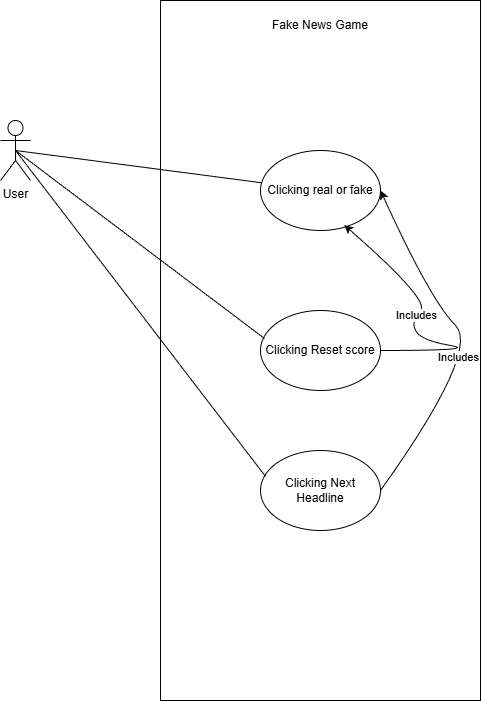

The diagram above was exported from draw.io. Its source (the exported page's mxGraphModel, read from the mxfile embedded in the PNG):
<mxGraphModel dx="2571" dy="1996" grid="1" gridSize="10" guides="1" tooltips="1" connect="1" arrows="1" fold="1" page="1" pageScale="1" pageWidth="827" pageHeight="1169" math="0" shadow="0">
  <root>
    <mxCell id="0" />
    <mxCell id="1" parent="0" />
    <mxCell id="H_DHENt8evGVXAcJ0D5G-2" value="" style="rounded=0;whiteSpace=wrap;html=1;rotation=90;" parent="1" vertex="1">
      <mxGeometry x="-70" y="-40" width="700" height="320" as="geometry" />
    </mxCell>
    <mxCell id="H_DHENt8evGVXAcJ0D5G-3" value="Clicking real or fake" style="ellipse;whiteSpace=wrap;html=1;" parent="1" vertex="1">
      <mxGeometry x="220" y="-80" width="120" height="80" as="geometry" />
    </mxCell>
    <mxCell id="H_DHENt8evGVXAcJ0D5G-5" value="Clicking Reset score" style="ellipse;whiteSpace=wrap;html=1;" parent="1" vertex="1">
      <mxGeometry x="220" y="80" width="120" height="80" as="geometry" />
    </mxCell>
    <mxCell id="H_DHENt8evGVXAcJ0D5G-6" value="Clicking Next Headline" style="ellipse;whiteSpace=wrap;html=1;" parent="1" vertex="1">
      <mxGeometry x="220" y="220" width="120" height="80" as="geometry" />
    </mxCell>
    <mxCell id="H_DHENt8evGVXAcJ0D5G-8" value="&lt;div&gt;User&lt;/div&gt;" style="shape=umlActor;verticalLabelPosition=bottom;verticalAlign=top;html=1;outlineConnect=0;" parent="1" vertex="1">
      <mxGeometry x="-40" y="-110" width="30" height="60" as="geometry" />
    </mxCell>
    <mxCell id="H_DHENt8evGVXAcJ0D5G-9" value="Fake News Game" style="text;html=1;whiteSpace=wrap;strokeColor=none;fillColor=none;align=center;verticalAlign=middle;rounded=0;" parent="1" vertex="1">
      <mxGeometry x="210" y="-220" width="140" height="30" as="geometry" />
    </mxCell>
    <mxCell id="H_DHENt8evGVXAcJ0D5G-23" value="" style="endArrow=none;html=1;rounded=0;exitX=0.5;exitY=0.5;exitDx=0;exitDy=0;exitPerimeter=0;" parent="1" source="H_DHENt8evGVXAcJ0D5G-8" target="H_DHENt8evGVXAcJ0D5G-3" edge="1">
      <mxGeometry width="50" height="50" relative="1" as="geometry">
        <mxPoint x="170" y="-54.55000000000001" as="sourcePoint" />
        <mxPoint x="220" y="-50.00454545454551" as="targetPoint" />
      </mxGeometry>
    </mxCell>
    <mxCell id="H_DHENt8evGVXAcJ0D5G-25" value="" style="endArrow=none;html=1;rounded=0;exitX=0.5;exitY=0.5;exitDx=0;exitDy=0;exitPerimeter=0;entryX=0.033;entryY=0.35;entryDx=0;entryDy=0;entryPerimeter=0;" parent="1" source="H_DHENt8evGVXAcJ0D5G-8" target="H_DHENt8evGVXAcJ0D5G-5" edge="1">
      <mxGeometry width="50" height="50" relative="1" as="geometry">
        <mxPoint y="-32" as="sourcePoint" />
        <mxPoint x="232" y="-70" as="targetPoint" />
      </mxGeometry>
    </mxCell>
    <mxCell id="H_DHENt8evGVXAcJ0D5G-26" value="" style="endArrow=none;html=1;rounded=0;exitX=0.5;exitY=0.5;exitDx=0;exitDy=0;exitPerimeter=0;entryX=0.042;entryY=0.325;entryDx=0;entryDy=0;entryPerimeter=0;" parent="1" source="H_DHENt8evGVXAcJ0D5G-8" target="H_DHENt8evGVXAcJ0D5G-6" edge="1">
      <mxGeometry width="50" height="50" relative="1" as="geometry">
        <mxPoint x="60" y="28" as="sourcePoint" />
        <mxPoint x="292" y="-10" as="targetPoint" />
      </mxGeometry>
    </mxCell>
    <mxCell id="htBPono3TXDmcDNwvxzL-6" value="" style="curved=1;endArrow=classic;html=1;rounded=0;exitX=1;exitY=0.5;exitDx=0;exitDy=0;entryX=1;entryY=0.5;entryDx=0;entryDy=0;" edge="1" parent="1" source="H_DHENt8evGVXAcJ0D5G-6" target="H_DHENt8evGVXAcJ0D5G-3">
      <mxGeometry width="50" height="50" relative="1" as="geometry">
        <mxPoint x="390" y="120" as="sourcePoint" />
        <mxPoint x="440" y="70" as="targetPoint" />
        <Array as="points">
          <mxPoint x="440" y="120" />
          <mxPoint x="390" y="70" />
        </Array>
      </mxGeometry>
    </mxCell>
    <mxCell id="htBPono3TXDmcDNwvxzL-7" value="Includes" style="edgeLabel;html=1;align=center;verticalAlign=middle;resizable=0;points=[];" vertex="1" connectable="0" parent="htBPono3TXDmcDNwvxzL-6">
      <mxGeometry x="-0.1578" y="14" relative="1" as="geometry">
        <mxPoint y="-1" as="offset" />
      </mxGeometry>
    </mxCell>
    <mxCell id="htBPono3TXDmcDNwvxzL-8" value="" style="curved=1;endArrow=classic;html=1;rounded=0;exitX=1;exitY=0.5;exitDx=0;exitDy=0;entryX=0.698;entryY=0.932;entryDx=0;entryDy=0;entryPerimeter=0;" edge="1" parent="1" source="H_DHENt8evGVXAcJ0D5G-5" target="H_DHENt8evGVXAcJ0D5G-3">
      <mxGeometry width="50" height="50" relative="1" as="geometry">
        <mxPoint x="390" y="120" as="sourcePoint" />
        <mxPoint x="440" y="70" as="targetPoint" />
        <Array as="points">
          <mxPoint x="440" y="120" />
          <mxPoint x="380" y="110" />
          <mxPoint x="370" y="90" />
          <mxPoint x="390" y="70" />
        </Array>
      </mxGeometry>
    </mxCell>
    <mxCell id="htBPono3TXDmcDNwvxzL-9" value="Includes" style="edgeLabel;html=1;align=center;verticalAlign=middle;resizable=0;points=[];" vertex="1" connectable="0" parent="htBPono3TXDmcDNwvxzL-8">
      <mxGeometry x="0.1773" relative="1" as="geometry">
        <mxPoint as="offset" />
      </mxGeometry>
    </mxCell>
  </root>
</mxGraphModel>